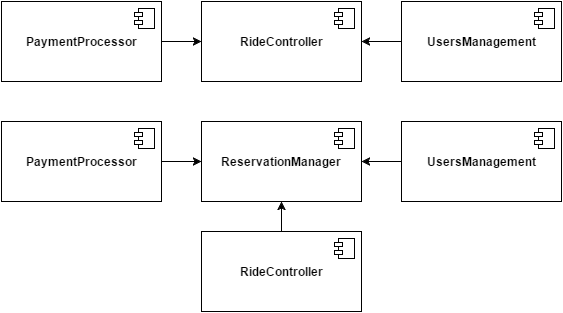

The diagram above was exported from draw.io. Its source (the exported page's mxGraphModel, read from the mxfile embedded in the PNG):
<mxGraphModel dx="1426" dy="745" grid="1" gridSize="10" guides="1" tooltips="1" connect="1" arrows="1" fold="1" page="1" pageScale="1" pageWidth="826" pageHeight="1169" background="#ffffff" math="0" shadow="0">
  <root>
    <mxCell id="0" />
    <mxCell id="1" parent="0" />
    <mxCell id="2" style="edgeStyle=orthogonalEdgeStyle;rounded=0;html=1;exitX=1;exitY=0.5;entryX=0;entryY=0.5;jettySize=auto;orthogonalLoop=1;" edge="1" source="3" target="10" parent="1">
      <mxGeometry x="280" y="1000" as="geometry">
        <mxPoint x="280" y="1040" as="targetPoint" />
        <Array as="points" />
      </mxGeometry>
    </mxCell>
    <mxCell id="3" value="&lt;b&gt;PaymentProcessor&lt;/b&gt;" style="html=1;" vertex="1" parent="1">
      <mxGeometry x="200" y="920" width="160" height="80" as="geometry" />
    </mxCell>
    <mxCell id="4" value="" style="shape=component;jettyWidth=8;jettyHeight=4;" vertex="1" parent="3">
      <mxGeometry x="1" width="20" height="20" relative="1" as="geometry">
        <mxPoint x="-27" y="7" as="offset" />
      </mxGeometry>
    </mxCell>
    <mxCell id="5" value="" style="shape=component;jettyWidth=8;jettyHeight=4;" vertex="1" parent="1">
      <mxGeometry x="333" y="927" width="20" height="20" as="geometry">
        <mxPoint x="-27" y="7" as="offset" />
      </mxGeometry>
    </mxCell>
    <mxCell id="6" style="edgeStyle=orthogonalEdgeStyle;rounded=0;html=1;exitX=0;exitY=0.5;entryX=1;entryY=0.5;jettySize=auto;orthogonalLoop=1;" edge="1" source="7" target="10" parent="1">
      <mxGeometry x="320" y="1000" as="geometry">
        <mxPoint x="320" y="1040" as="targetPoint" />
        <Array as="points">
          <mxPoint x="580" y="960" />
          <mxPoint x="580" y="960" />
        </Array>
      </mxGeometry>
    </mxCell>
    <mxCell id="7" value="&lt;b&gt;UsersManagement&lt;/b&gt;" style="html=1;" vertex="1" parent="1">
      <mxGeometry x="600" y="920" width="160" height="80" as="geometry" />
    </mxCell>
    <mxCell id="8" value="" style="shape=component;jettyWidth=8;jettyHeight=4;" vertex="1" parent="7">
      <mxGeometry x="1" width="20" height="20" relative="1" as="geometry">
        <mxPoint x="-27" y="7" as="offset" />
      </mxGeometry>
    </mxCell>
    <mxCell id="9" value="" style="shape=component;jettyWidth=8;jettyHeight=4;" vertex="1" parent="1">
      <mxGeometry x="733" y="927" width="20" height="20" as="geometry">
        <mxPoint x="-27" y="7" as="offset" />
      </mxGeometry>
    </mxCell>
    <mxCell id="10" value="&lt;b&gt;RideController&lt;/b&gt;" style="html=1;" vertex="1" parent="1">
      <mxGeometry x="400" y="920" width="160" height="80" as="geometry" />
    </mxCell>
    <mxCell id="11" value="" style="shape=component;jettyWidth=8;jettyHeight=4;" vertex="1" parent="10">
      <mxGeometry x="1" width="20" height="20" relative="1" as="geometry">
        <mxPoint x="-27" y="7" as="offset" />
      </mxGeometry>
    </mxCell>
    <mxCell id="12" value="" style="shape=component;jettyWidth=8;jettyHeight=4;" vertex="1" parent="1">
      <mxGeometry x="533" y="927" width="20" height="20" as="geometry">
        <mxPoint x="-27" y="7" as="offset" />
      </mxGeometry>
    </mxCell>
    <mxCell id="13" style="edgeStyle=orthogonalEdgeStyle;rounded=0;html=1;exitX=1;exitY=0.5;entryX=0;entryY=0.5;startArrow=none;startFill=0;jettySize=auto;orthogonalLoop=1;" edge="1" source="14" target="25" parent="1">
      <mxGeometry x="200" y="1000" as="geometry">
        <Array as="points" />
      </mxGeometry>
    </mxCell>
    <mxCell id="14" value="&lt;b&gt;PaymentProcessor&lt;/b&gt;" style="html=1;" vertex="1" parent="1">
      <mxGeometry x="200" y="1040" width="160" height="80" as="geometry" />
    </mxCell>
    <mxCell id="15" value="" style="shape=component;jettyWidth=8;jettyHeight=4;" vertex="1" parent="14">
      <mxGeometry x="1" width="20" height="20" relative="1" as="geometry">
        <mxPoint x="-27" y="7" as="offset" />
      </mxGeometry>
    </mxCell>
    <mxCell id="16" value="" style="shape=component;jettyWidth=8;jettyHeight=4;" vertex="1" parent="1">
      <mxGeometry x="333" y="1047" width="20" height="20" as="geometry">
        <mxPoint x="-27" y="7" as="offset" />
      </mxGeometry>
    </mxCell>
    <mxCell id="17" style="edgeStyle=orthogonalEdgeStyle;rounded=0;html=1;exitX=0;exitY=0.5;entryX=1;entryY=0.5;startArrow=none;startFill=0;jettySize=auto;orthogonalLoop=1;" edge="1" source="18" target="25" parent="1">
      <mxGeometry x="700" y="1100" as="geometry">
        <Array as="points" />
      </mxGeometry>
    </mxCell>
    <mxCell id="18" value="&lt;b&gt;UsersManagement&lt;/b&gt;" style="html=1;" vertex="1" parent="1">
      <mxGeometry x="600" y="1040" width="160" height="80" as="geometry" />
    </mxCell>
    <mxCell id="19" value="" style="shape=component;jettyWidth=8;jettyHeight=4;" vertex="1" parent="18">
      <mxGeometry x="1" width="20" height="20" relative="1" as="geometry">
        <mxPoint x="-27" y="7" as="offset" />
      </mxGeometry>
    </mxCell>
    <mxCell id="20" value="" style="shape=component;jettyWidth=8;jettyHeight=4;" vertex="1" parent="1">
      <mxGeometry x="733" y="1047" width="20" height="20" as="geometry">
        <mxPoint x="-27" y="7" as="offset" />
      </mxGeometry>
    </mxCell>
    <mxCell id="21" style="edgeStyle=orthogonalEdgeStyle;rounded=0;html=1;exitX=0.5;exitY=0;entryX=0.5;entryY=1;jettySize=auto;orthogonalLoop=1;startArrow=none;startFill=0;" edge="1" source="22" target="25" parent="1">
      <mxGeometry x="380" y="1060" as="geometry">
        <Array as="points">
          <mxPoint x="480" y="1130" />
          <mxPoint x="480" y="1130" />
        </Array>
      </mxGeometry>
    </mxCell>
    <mxCell id="22" value="&lt;b&gt;RideController&lt;/b&gt;" style="html=1;" vertex="1" parent="1">
      <mxGeometry x="400" y="1150" width="160" height="80" as="geometry" />
    </mxCell>
    <mxCell id="23" value="" style="shape=component;jettyWidth=8;jettyHeight=4;" vertex="1" parent="22">
      <mxGeometry x="1" width="20" height="20" relative="1" as="geometry">
        <mxPoint x="-27" y="7" as="offset" />
      </mxGeometry>
    </mxCell>
    <mxCell id="24" value="" style="shape=component;jettyWidth=8;jettyHeight=4;" vertex="1" parent="1">
      <mxGeometry x="533" y="1157" width="20" height="20" as="geometry">
        <mxPoint x="-27" y="7" as="offset" />
      </mxGeometry>
    </mxCell>
    <mxCell id="25" value="&lt;b&gt;ReservationManager&lt;/b&gt;" style="html=1;" vertex="1" parent="1">
      <mxGeometry x="400" y="1040" width="160" height="80" as="geometry" />
    </mxCell>
    <mxCell id="26" value="" style="shape=component;jettyWidth=8;jettyHeight=4;" vertex="1" parent="25">
      <mxGeometry x="1" width="20" height="20" relative="1" as="geometry">
        <mxPoint x="-27" y="7" as="offset" />
      </mxGeometry>
    </mxCell>
    <mxCell id="27" value="" style="shape=component;jettyWidth=8;jettyHeight=4;" vertex="1" parent="1">
      <mxGeometry x="533" y="1047" width="20" height="20" as="geometry">
        <mxPoint x="-27" y="7" as="offset" />
      </mxGeometry>
    </mxCell>
  </root>
</mxGraphModel>